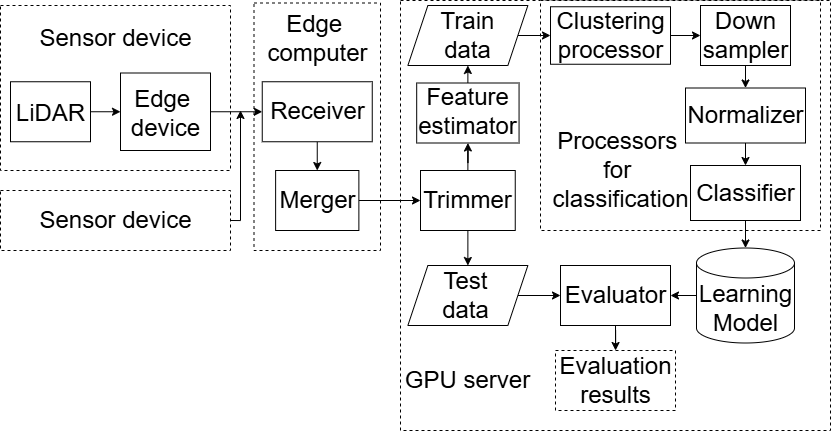

The diagram above was exported from draw.io. Its source (the exported page's mxGraphModel, read from the mxfile embedded in the PNG):
<mxGraphModel dx="878" dy="595" grid="1" gridSize="10" guides="1" tooltips="1" connect="1" arrows="1" fold="1" page="1" pageScale="1" pageWidth="827" pageHeight="1169" math="0" shadow="0">
  <root>
    <mxCell id="0" />
    <mxCell id="1" parent="0" />
    <mxCell id="sxwM3nrNSS-e88CAdRRi-1" value="" style="rounded=0;whiteSpace=wrap;html=1;fontSize=18;dashed=1;" parent="1" vertex="1">
      <mxGeometry x="263.5" y="2.5" width="126.5" height="247.5" as="geometry" />
    </mxCell>
    <mxCell id="xHci24rhs7CCORWupS3X-2" value="" style="rounded=0;whiteSpace=wrap;html=1;dashed=1;fontSize=18;" parent="1" vertex="1">
      <mxGeometry x="10" y="5" width="230" height="165" as="geometry" />
    </mxCell>
    <mxCell id="xHci24rhs7CCORWupS3X-3" value="&lt;font style=&quot;font-size: 24px;&quot;&gt;Sensor device&lt;/font&gt;" style="text;html=1;resizable=0;autosize=1;align=center;verticalAlign=middle;points=[];fillColor=none;strokeColor=none;rounded=0;dashed=1;" parent="1" vertex="1">
      <mxGeometry x="35" y="17.5" width="180" height="40" as="geometry" />
    </mxCell>
    <mxCell id="YjqJtX8kjOtYVLxvf5R--4" style="edgeStyle=orthogonalEdgeStyle;rounded=0;orthogonalLoop=1;jettySize=auto;html=1;exitX=1;exitY=0.5;exitDx=0;exitDy=0;entryX=0;entryY=0.5;entryDx=0;entryDy=0;" edge="1" parent="1" source="xHci24rhs7CCORWupS3X-5" target="xHci24rhs7CCORWupS3X-9">
      <mxGeometry relative="1" as="geometry" />
    </mxCell>
    <mxCell id="xHci24rhs7CCORWupS3X-5" value="" style="rounded=0;whiteSpace=wrap;html=1;fontSize=24;" parent="1" vertex="1">
      <mxGeometry x="20" y="81.25" width="80" height="60" as="geometry" />
    </mxCell>
    <mxCell id="xHci24rhs7CCORWupS3X-7" value="&lt;font style=&quot;font-size: 24px;&quot;&gt;LiDAR&lt;/font&gt;" style="text;html=1;align=center;verticalAlign=middle;resizable=0;points=[];autosize=1;strokeColor=none;fillColor=none;" parent="1" vertex="1">
      <mxGeometry x="15" y="92.5" width="90" height="40" as="geometry" />
    </mxCell>
    <mxCell id="YjqJtX8kjOtYVLxvf5R--20" style="edgeStyle=orthogonalEdgeStyle;rounded=0;orthogonalLoop=1;jettySize=auto;html=1;exitX=1;exitY=0.5;exitDx=0;exitDy=0;" edge="1" parent="1" source="xHci24rhs7CCORWupS3X-9" target="YjqJtX8kjOtYVLxvf5R--17">
      <mxGeometry relative="1" as="geometry" />
    </mxCell>
    <mxCell id="xHci24rhs7CCORWupS3X-9" value="" style="rounded=0;whiteSpace=wrap;html=1;fontSize=18;" parent="1" vertex="1">
      <mxGeometry x="130" y="72.5" width="90" height="77.5" as="geometry" />
    </mxCell>
    <mxCell id="xHci24rhs7CCORWupS3X-12" value="&lt;font style=&quot;font-size: 24px;&quot;&gt;Edge&amp;nbsp;&lt;/font&gt;&lt;div&gt;&lt;font style=&quot;font-size: 24px;&quot;&gt;device&lt;/font&gt;&lt;/div&gt;" style="text;html=1;align=center;verticalAlign=middle;resizable=0;points=[];autosize=1;strokeColor=none;fillColor=none;" parent="1" vertex="1">
      <mxGeometry x="130" y="77.5" width="90" height="70" as="geometry" />
    </mxCell>
    <mxCell id="YjqJtX8kjOtYVLxvf5R--21" style="edgeStyle=orthogonalEdgeStyle;rounded=0;orthogonalLoop=1;jettySize=auto;html=1;exitX=1;exitY=0.5;exitDx=0;exitDy=0;" edge="1" parent="1" source="xHci24rhs7CCORWupS3X-32">
      <mxGeometry relative="1" as="geometry">
        <mxPoint x="250" y="110" as="targetPoint" />
        <Array as="points">
          <mxPoint x="250" y="220" />
        </Array>
      </mxGeometry>
    </mxCell>
    <mxCell id="xHci24rhs7CCORWupS3X-32" value="" style="rounded=0;whiteSpace=wrap;html=1;dashed=1;fontSize=18;" parent="1" vertex="1">
      <mxGeometry x="10" y="190" width="230" height="60" as="geometry" />
    </mxCell>
    <mxCell id="xHci24rhs7CCORWupS3X-33" value="&lt;font style=&quot;font-size: 24px;&quot;&gt;Sensor device&lt;/font&gt;" style="text;html=1;resizable=0;autosize=1;align=center;verticalAlign=middle;points=[];fillColor=none;strokeColor=none;rounded=0;dashed=1;" parent="1" vertex="1">
      <mxGeometry x="35" y="200" width="180" height="40" as="geometry" />
    </mxCell>
    <mxCell id="sxwM3nrNSS-e88CAdRRi-2" value="&lt;font style=&quot;font-size: 24px;&quot;&gt;Edge&amp;nbsp;&lt;/font&gt;&lt;div&gt;&lt;font style=&quot;font-size: 24px;&quot;&gt;computer&lt;/font&gt;&lt;/div&gt;" style="text;html=1;resizable=0;autosize=1;align=center;verticalAlign=middle;points=[];fillColor=none;strokeColor=none;rounded=0;dashed=1;" parent="1" vertex="1">
      <mxGeometry x="266.74" y="2.5" width="120" height="70" as="geometry" />
    </mxCell>
    <mxCell id="sxwM3nrNSS-e88CAdRRi-25" value="" style="rounded=0;whiteSpace=wrap;html=1;fontSize=18;dashed=1;" parent="1" vertex="1">
      <mxGeometry x="410" width="430" height="430" as="geometry" />
    </mxCell>
    <mxCell id="sxwM3nrNSS-e88CAdRRi-27" value="&lt;font style=&quot;font-size: 24px;&quot;&gt;GPU server&lt;/font&gt;" style="text;html=1;resizable=0;autosize=1;align=center;verticalAlign=middle;points=[];fillColor=none;strokeColor=none;rounded=0;dashed=1;" parent="1" vertex="1">
      <mxGeometry x="402.37" y="360" width="150" height="40" as="geometry" />
    </mxCell>
    <mxCell id="sxwM3nrNSS-e88CAdRRi-30" value="" style="rounded=0;whiteSpace=wrap;html=1;dashed=1;fontSize=18;" parent="1" vertex="1">
      <mxGeometry x="550" width="280" height="230" as="geometry" />
    </mxCell>
    <mxCell id="sxwM3nrNSS-e88CAdRRi-31" value="&lt;font style=&quot;font-size: 24px;&quot;&gt;Processors&amp;nbsp;&lt;/font&gt;&lt;div&gt;&lt;font style=&quot;font-size: 24px;&quot;&gt;for&amp;nbsp;&lt;/font&gt;&lt;div&gt;&lt;font style=&quot;font-size: 24px;&quot;&gt;classification&lt;/font&gt;&lt;/div&gt;&lt;/div&gt;" style="text;html=1;align=center;verticalAlign=middle;resizable=0;points=[];autosize=1;strokeColor=none;fillColor=none;" parent="1" vertex="1">
      <mxGeometry x="550" y="120" width="160" height="100" as="geometry" />
    </mxCell>
    <mxCell id="YjqJtX8kjOtYVLxvf5R--32" style="edgeStyle=orthogonalEdgeStyle;rounded=0;orthogonalLoop=1;jettySize=auto;html=1;exitX=1;exitY=0.5;exitDx=0;exitDy=0;entryX=0;entryY=0.5;entryDx=0;entryDy=0;" edge="1" parent="1" source="sxwM3nrNSS-e88CAdRRi-38" target="sxwM3nrNSS-e88CAdRRi-41">
      <mxGeometry relative="1" as="geometry" />
    </mxCell>
    <mxCell id="sxwM3nrNSS-e88CAdRRi-38" value="" style="rounded=0;whiteSpace=wrap;html=1;fontSize=18;" parent="1" vertex="1">
      <mxGeometry x="560" y="6.25" width="120" height="57.5" as="geometry" />
    </mxCell>
    <mxCell id="YjqJtX8kjOtYVLxvf5R--34" style="edgeStyle=orthogonalEdgeStyle;rounded=0;orthogonalLoop=1;jettySize=auto;html=1;exitX=0.5;exitY=1;exitDx=0;exitDy=0;entryX=0.5;entryY=0;entryDx=0;entryDy=0;" edge="1" parent="1" source="sxwM3nrNSS-e88CAdRRi-41" target="jX5lA5GY_EhX8H4_ijC7-32">
      <mxGeometry relative="1" as="geometry" />
    </mxCell>
    <mxCell id="sxwM3nrNSS-e88CAdRRi-41" value="" style="rounded=0;whiteSpace=wrap;html=1;fontSize=18;" parent="1" vertex="1">
      <mxGeometry x="710" y="5" width="90" height="60" as="geometry" />
    </mxCell>
    <mxCell id="sxwM3nrNSS-e88CAdRRi-43" value="&lt;font style=&quot;font-size: 24px;&quot;&gt;Down&lt;br&gt;sampler&lt;/font&gt;" style="text;html=1;align=center;verticalAlign=middle;resizable=0;points=[];autosize=1;strokeColor=none;fillColor=none;" parent="1" vertex="1">
      <mxGeometry x="700.0000000000002" width="110" height="70" as="geometry" />
    </mxCell>
    <mxCell id="YjqJtX8kjOtYVLxvf5R--29" style="edgeStyle=orthogonalEdgeStyle;rounded=0;orthogonalLoop=1;jettySize=auto;html=1;exitX=0.5;exitY=0;exitDx=0;exitDy=0;entryX=0.5;entryY=1;entryDx=0;entryDy=0;" edge="1" parent="1" source="jX5lA5GY_EhX8H4_ijC7-24" target="mqHVnKlSqOATy0kv1Qne-7">
      <mxGeometry relative="1" as="geometry" />
    </mxCell>
    <mxCell id="jX5lA5GY_EhX8H4_ijC7-24" value="" style="rounded=0;whiteSpace=wrap;html=1;fontSize=18;" parent="1" vertex="1">
      <mxGeometry x="426.19" y="82.5" width="102.37" height="60" as="geometry" />
    </mxCell>
    <mxCell id="sxwM3nrNSS-e88CAdRRi-29" value="&lt;font style=&quot;font-size: 24px;&quot;&gt;Feature&lt;br&gt;estimator&lt;/font&gt;" style="text;html=1;align=center;verticalAlign=middle;resizable=0;points=[];autosize=1;strokeColor=none;fillColor=none;" parent="1" vertex="1">
      <mxGeometry x="417.37" y="76.25" width="120" height="70" as="geometry" />
    </mxCell>
    <mxCell id="YjqJtX8kjOtYVLxvf5R--33" style="edgeStyle=orthogonalEdgeStyle;rounded=0;orthogonalLoop=1;jettySize=auto;html=1;exitX=0.5;exitY=1;exitDx=0;exitDy=0;entryX=0.5;entryY=0;entryDx=0;entryDy=0;" edge="1" parent="1" source="jX5lA5GY_EhX8H4_ijC7-32" target="_U838qn1WkjOXDXDQiDL-2">
      <mxGeometry relative="1" as="geometry" />
    </mxCell>
    <mxCell id="jX5lA5GY_EhX8H4_ijC7-32" value="" style="rounded=0;whiteSpace=wrap;html=1;fontSize=18;" parent="1" vertex="1">
      <mxGeometry x="695" y="87.5" width="120" height="55" as="geometry" />
    </mxCell>
    <mxCell id="YjqJtX8kjOtYVLxvf5R--24" style="edgeStyle=orthogonalEdgeStyle;rounded=0;orthogonalLoop=1;jettySize=auto;html=1;exitX=0.5;exitY=0;exitDx=0;exitDy=0;" edge="1" parent="1" source="uy-xt7hrW_qZW5VNEqxo-17" target="jX5lA5GY_EhX8H4_ijC7-24">
      <mxGeometry relative="1" as="geometry" />
    </mxCell>
    <mxCell id="YjqJtX8kjOtYVLxvf5R--28" style="edgeStyle=orthogonalEdgeStyle;rounded=0;orthogonalLoop=1;jettySize=auto;html=1;exitX=0.5;exitY=1;exitDx=0;exitDy=0;entryX=0.5;entryY=0;entryDx=0;entryDy=0;" edge="1" parent="1" source="uy-xt7hrW_qZW5VNEqxo-17" target="YjqJtX8kjOtYVLxvf5R--27">
      <mxGeometry relative="1" as="geometry" />
    </mxCell>
    <mxCell id="uy-xt7hrW_qZW5VNEqxo-17" value="" style="rounded=0;whiteSpace=wrap;html=1;fontSize=18;" parent="1" vertex="1">
      <mxGeometry x="430" y="170" width="94.75" height="60" as="geometry" />
    </mxCell>
    <mxCell id="uy-xt7hrW_qZW5VNEqxo-18" value="&lt;font style=&quot;font-size: 24px;&quot;&gt;Trimmer&lt;/font&gt;" style="text;html=1;align=center;verticalAlign=middle;resizable=0;points=[];autosize=1;strokeColor=none;fillColor=none;" parent="1" vertex="1">
      <mxGeometry x="422.37" y="180" width="110" height="40" as="geometry" />
    </mxCell>
    <mxCell id="sxwM3nrNSS-e88CAdRRi-39" value="&lt;font style=&quot;font-size: 24px;&quot;&gt;Clustering&lt;br&gt;processor&lt;/font&gt;" style="text;html=1;align=center;verticalAlign=middle;resizable=0;points=[];autosize=1;strokeColor=none;fillColor=none;" parent="1" vertex="1">
      <mxGeometry x="555" width="130" height="70" as="geometry" />
    </mxCell>
    <mxCell id="YjqJtX8kjOtYVLxvf5R--30" style="edgeStyle=orthogonalEdgeStyle;rounded=0;orthogonalLoop=1;jettySize=auto;html=1;exitX=1;exitY=0.5;exitDx=0;exitDy=0;entryX=0;entryY=0.5;entryDx=0;entryDy=0;" edge="1" parent="1" source="mqHVnKlSqOATy0kv1Qne-7" target="sxwM3nrNSS-e88CAdRRi-38">
      <mxGeometry relative="1" as="geometry" />
    </mxCell>
    <mxCell id="mqHVnKlSqOATy0kv1Qne-7" value="" style="shape=parallelogram;perimeter=parallelogramPerimeter;whiteSpace=wrap;html=1;fixedSize=1;" parent="1" vertex="1">
      <mxGeometry x="417.37" y="5" width="120" height="60" as="geometry" />
    </mxCell>
    <mxCell id="mqHVnKlSqOATy0kv1Qne-9" value="&lt;font style=&quot;font-size: 24px;&quot;&gt;Train &lt;br&gt;data&lt;/font&gt;" style="text;html=1;align=center;verticalAlign=middle;resizable=0;points=[];autosize=1;strokeColor=none;fillColor=none;" parent="1" vertex="1">
      <mxGeometry x="437.37000000000023" width="80" height="70" as="geometry" />
    </mxCell>
    <mxCell id="YjqJtX8kjOtYVLxvf5R--36" style="edgeStyle=orthogonalEdgeStyle;rounded=0;orthogonalLoop=1;jettySize=auto;html=1;exitX=0;exitY=0.5;exitDx=0;exitDy=0;exitPerimeter=0;entryX=1;entryY=0.5;entryDx=0;entryDy=0;" edge="1" parent="1" source="mqHVnKlSqOATy0kv1Qne-14" target="mqHVnKlSqOATy0kv1Qne-16">
      <mxGeometry relative="1" as="geometry" />
    </mxCell>
    <mxCell id="mqHVnKlSqOATy0kv1Qne-14" value="" style="shape=cylinder3;whiteSpace=wrap;html=1;boundedLbl=1;backgroundOutline=1;size=15;" parent="1" vertex="1">
      <mxGeometry x="706" y="247.5" width="98" height="95" as="geometry" />
    </mxCell>
    <mxCell id="mqHVnKlSqOATy0kv1Qne-15" value="&lt;font style=&quot;&quot;&gt;&lt;font style=&quot;font-size: 24px;&quot;&gt;Learning&lt;/font&gt;&lt;br&gt;&lt;font style=&quot;font-size: 24px;&quot;&gt;Model&lt;/font&gt;&lt;/font&gt;" style="text;html=1;align=center;verticalAlign=middle;resizable=0;points=[];autosize=1;strokeColor=none;fillColor=none;" parent="1" vertex="1">
      <mxGeometry x="695" y="272.5" width="120" height="70" as="geometry" />
    </mxCell>
    <mxCell id="_U838qn1WkjOXDXDQiDL-8" style="edgeStyle=orthogonalEdgeStyle;rounded=0;orthogonalLoop=1;jettySize=auto;html=1;exitX=0.5;exitY=1;exitDx=0;exitDy=0;" parent="1" source="mqHVnKlSqOATy0kv1Qne-16" target="mqHVnKlSqOATy0kv1Qne-24" edge="1">
      <mxGeometry relative="1" as="geometry" />
    </mxCell>
    <mxCell id="mqHVnKlSqOATy0kv1Qne-16" value="" style="rounded=0;whiteSpace=wrap;html=1;fontSize=18;" parent="1" vertex="1">
      <mxGeometry x="570" y="265" width="110" height="60" as="geometry" />
    </mxCell>
    <mxCell id="mqHVnKlSqOATy0kv1Qne-24" value="" style="rounded=0;whiteSpace=wrap;html=1;fontSize=18;dashed=1;" parent="1" vertex="1">
      <mxGeometry x="565" y="350" width="120" height="60" as="geometry" />
    </mxCell>
    <mxCell id="mqHVnKlSqOATy0kv1Qne-25" value="&lt;font style=&quot;font-size: 24px;&quot;&gt;Evaluation &lt;br&gt;results&lt;/font&gt;" style="text;html=1;align=center;verticalAlign=middle;resizable=0;points=[];autosize=1;strokeColor=none;fillColor=none;" parent="1" vertex="1">
      <mxGeometry x="555.0000000000001" y="345" width="140" height="70" as="geometry" />
    </mxCell>
    <mxCell id="_U838qn1WkjOXDXDQiDL-2" value="" style="rounded=0;whiteSpace=wrap;html=1;fontSize=18;" parent="1" vertex="1">
      <mxGeometry x="700" y="165" width="110" height="55" as="geometry" />
    </mxCell>
    <mxCell id="mqHVnKlSqOATy0kv1Qne-17" value="&lt;font style=&quot;font-size: 24px;&quot;&gt;Evaluator&lt;/font&gt;" style="text;html=1;align=center;verticalAlign=middle;resizable=0;points=[];autosize=1;strokeColor=none;fillColor=none;" parent="1" vertex="1">
      <mxGeometry x="565.0000000000002" y="275" width="120" height="40" as="geometry" />
    </mxCell>
    <mxCell id="jX5lA5GY_EhX8H4_ijC7-33" value="&lt;font style=&quot;font-size: 24px;&quot;&gt;Classifier&lt;/font&gt;" style="text;html=1;align=center;verticalAlign=middle;resizable=0;points=[];autosize=1;strokeColor=none;fillColor=none;" parent="1" vertex="1">
      <mxGeometry x="694.9999999999999" y="172.5" width="120" height="40" as="geometry" />
    </mxCell>
    <mxCell id="_U838qn1WkjOXDXDQiDL-3" value="&lt;font style=&quot;font-size: 24px;&quot;&gt;Normalizer&lt;/font&gt;" style="text;html=1;align=center;verticalAlign=middle;resizable=0;points=[];autosize=1;strokeColor=none;fillColor=none;" parent="1" vertex="1">
      <mxGeometry x="684.9999999999999" y="95" width="140" height="40" as="geometry" />
    </mxCell>
    <mxCell id="YjqJtX8kjOtYVLxvf5R--23" style="edgeStyle=orthogonalEdgeStyle;rounded=0;orthogonalLoop=1;jettySize=auto;html=1;exitX=1;exitY=0.5;exitDx=0;exitDy=0;entryX=0;entryY=0.5;entryDx=0;entryDy=0;" edge="1" parent="1" source="YjqJtX8kjOtYVLxvf5R--16" target="uy-xt7hrW_qZW5VNEqxo-17">
      <mxGeometry relative="1" as="geometry" />
    </mxCell>
    <mxCell id="YjqJtX8kjOtYVLxvf5R--16" value="" style="rounded=0;whiteSpace=wrap;html=1;fontSize=24;" vertex="1" parent="1">
      <mxGeometry x="285.12" y="170" width="83.25" height="60" as="geometry" />
    </mxCell>
    <mxCell id="VccPwTRw5SPyK_ooAiWG-19" value="&lt;font style=&quot;font-size: 24px;&quot;&gt;Merger&lt;/font&gt;" style="text;html=1;align=center;verticalAlign=middle;resizable=0;points=[];autosize=1;strokeColor=none;fillColor=none;" parent="1" vertex="1">
      <mxGeometry x="276.75" y="180" width="100" height="40" as="geometry" />
    </mxCell>
    <mxCell id="YjqJtX8kjOtYVLxvf5R--22" style="edgeStyle=orthogonalEdgeStyle;rounded=0;orthogonalLoop=1;jettySize=auto;html=1;exitX=0.5;exitY=1;exitDx=0;exitDy=0;entryX=0.5;entryY=0;entryDx=0;entryDy=0;" edge="1" parent="1" source="YjqJtX8kjOtYVLxvf5R--17" target="YjqJtX8kjOtYVLxvf5R--16">
      <mxGeometry relative="1" as="geometry" />
    </mxCell>
    <mxCell id="YjqJtX8kjOtYVLxvf5R--17" value="" style="rounded=0;whiteSpace=wrap;html=1;fontSize=24;" vertex="1" parent="1">
      <mxGeometry x="271.75" y="81.25" width="110" height="60" as="geometry" />
    </mxCell>
    <mxCell id="uy-xt7hrW_qZW5VNEqxo-10" value="&lt;font style=&quot;font-size: 24px;&quot;&gt;Receiver&lt;/font&gt;" style="text;html=1;align=center;verticalAlign=middle;resizable=0;points=[];autosize=1;strokeColor=none;fillColor=none;" parent="1" vertex="1">
      <mxGeometry x="266.75" y="91.25" width="120" height="40" as="geometry" />
    </mxCell>
    <mxCell id="YjqJtX8kjOtYVLxvf5R--37" style="edgeStyle=orthogonalEdgeStyle;rounded=0;orthogonalLoop=1;jettySize=auto;html=1;exitX=1;exitY=0.5;exitDx=0;exitDy=0;" edge="1" parent="1" source="YjqJtX8kjOtYVLxvf5R--27" target="mqHVnKlSqOATy0kv1Qne-16">
      <mxGeometry relative="1" as="geometry" />
    </mxCell>
    <mxCell id="YjqJtX8kjOtYVLxvf5R--27" value="" style="shape=parallelogram;perimeter=parallelogramPerimeter;whiteSpace=wrap;html=1;fixedSize=1;" vertex="1" parent="1">
      <mxGeometry x="417.37" y="265" width="120" height="60" as="geometry" />
    </mxCell>
    <mxCell id="mqHVnKlSqOATy0kv1Qne-11" value="&lt;font style=&quot;font-size: 24px;&quot;&gt;Test&lt;br&gt;data&lt;/font&gt;" style="text;html=1;align=center;verticalAlign=middle;resizable=0;points=[];autosize=1;strokeColor=none;fillColor=none;" parent="1" vertex="1">
      <mxGeometry x="440.0000000000002" y="260" width="70" height="70" as="geometry" />
    </mxCell>
    <mxCell id="YjqJtX8kjOtYVLxvf5R--35" style="edgeStyle=orthogonalEdgeStyle;rounded=0;orthogonalLoop=1;jettySize=auto;html=1;exitX=0.5;exitY=1;exitDx=0;exitDy=0;entryX=0.5;entryY=0;entryDx=0;entryDy=0;entryPerimeter=0;" edge="1" parent="1" source="_U838qn1WkjOXDXDQiDL-2" target="mqHVnKlSqOATy0kv1Qne-14">
      <mxGeometry relative="1" as="geometry" />
    </mxCell>
  </root>
</mxGraphModel>